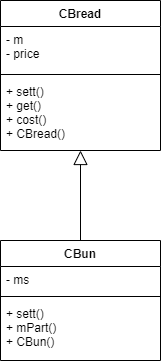

The diagram above was exported from draw.io. Its source (the exported page's mxGraphModel, read from the mxfile embedded in the PNG):
<mxGraphModel dx="1086" dy="806" grid="1" gridSize="10" guides="1" tooltips="1" connect="1" arrows="1" fold="1" page="1" pageScale="1" pageWidth="1100" pageHeight="850" background="#ffffff" math="0" shadow="0">
  <root>
    <mxCell id="0" />
    <mxCell id="1" parent="0" />
    <mxCell id="a2X61CFIeN4gZoP5YEiI-1" value="CBread" style="swimlane;fontStyle=1;align=center;verticalAlign=top;childLayout=stackLayout;horizontal=1;startSize=26;horizontalStack=0;resizeParent=1;resizeParentMax=0;resizeLast=0;collapsible=1;marginBottom=0;" vertex="1" parent="1">
      <mxGeometry x="450" y="40" width="160" height="150" as="geometry" />
    </mxCell>
    <mxCell id="a2X61CFIeN4gZoP5YEiI-2" value="- m&#10;- price" style="text;strokeColor=none;fillColor=none;align=left;verticalAlign=top;spacingLeft=4;spacingRight=4;overflow=hidden;rotatable=0;points=[[0,0.5],[1,0.5]];portConstraint=eastwest;" vertex="1" parent="a2X61CFIeN4gZoP5YEiI-1">
      <mxGeometry y="26" width="160" height="44" as="geometry" />
    </mxCell>
    <mxCell id="a2X61CFIeN4gZoP5YEiI-3" value="" style="line;strokeWidth=1;fillColor=none;align=left;verticalAlign=middle;spacingTop=-1;spacingLeft=3;spacingRight=3;rotatable=0;labelPosition=right;points=[];portConstraint=eastwest;" vertex="1" parent="a2X61CFIeN4gZoP5YEiI-1">
      <mxGeometry y="70" width="160" height="8" as="geometry" />
    </mxCell>
    <mxCell id="a2X61CFIeN4gZoP5YEiI-4" value="+ sett()&#10;+ get()&#10;+ cost()&#10;+ CBread()" style="text;strokeColor=none;fillColor=none;align=left;verticalAlign=top;spacingLeft=4;spacingRight=4;overflow=hidden;rotatable=0;points=[[0,0.5],[1,0.5]];portConstraint=eastwest;" vertex="1" parent="a2X61CFIeN4gZoP5YEiI-1">
      <mxGeometry y="78" width="160" height="72" as="geometry" />
    </mxCell>
    <mxCell id="a2X61CFIeN4gZoP5YEiI-5" value="CBun" style="swimlane;fontStyle=1;align=center;verticalAlign=top;childLayout=stackLayout;horizontal=1;startSize=26;horizontalStack=0;resizeParent=1;resizeParentMax=0;resizeLast=0;collapsible=1;marginBottom=0;" vertex="1" parent="1">
      <mxGeometry x="450" y="280" width="160" height="120" as="geometry" />
    </mxCell>
    <mxCell id="a2X61CFIeN4gZoP5YEiI-6" value="- ms" style="text;strokeColor=none;fillColor=none;align=left;verticalAlign=top;spacingLeft=4;spacingRight=4;overflow=hidden;rotatable=0;points=[[0,0.5],[1,0.5]];portConstraint=eastwest;" vertex="1" parent="a2X61CFIeN4gZoP5YEiI-5">
      <mxGeometry y="26" width="160" height="26" as="geometry" />
    </mxCell>
    <mxCell id="a2X61CFIeN4gZoP5YEiI-7" value="" style="line;strokeWidth=1;fillColor=none;align=left;verticalAlign=middle;spacingTop=-1;spacingLeft=3;spacingRight=3;rotatable=0;labelPosition=right;points=[];portConstraint=eastwest;" vertex="1" parent="a2X61CFIeN4gZoP5YEiI-5">
      <mxGeometry y="52" width="160" height="8" as="geometry" />
    </mxCell>
    <mxCell id="a2X61CFIeN4gZoP5YEiI-8" value="+ sett()&#10;+ mPart()&#10;+ CBun()" style="text;strokeColor=none;fillColor=none;align=left;verticalAlign=top;spacingLeft=4;spacingRight=4;overflow=hidden;rotatable=0;points=[[0,0.5],[1,0.5]];portConstraint=eastwest;" vertex="1" parent="a2X61CFIeN4gZoP5YEiI-5">
      <mxGeometry y="60" width="160" height="60" as="geometry" />
    </mxCell>
    <mxCell id="a2X61CFIeN4gZoP5YEiI-9" value="" style="endArrow=block;endFill=0;endSize=12;html=1;" edge="1" parent="1" source="a2X61CFIeN4gZoP5YEiI-5" target="a2X61CFIeN4gZoP5YEiI-4">
      <mxGeometry width="160" relative="1" as="geometry">
        <mxPoint x="450" y="390" as="sourcePoint" />
        <mxPoint x="610" y="390" as="targetPoint" />
      </mxGeometry>
    </mxCell>
  </root>
</mxGraphModel>